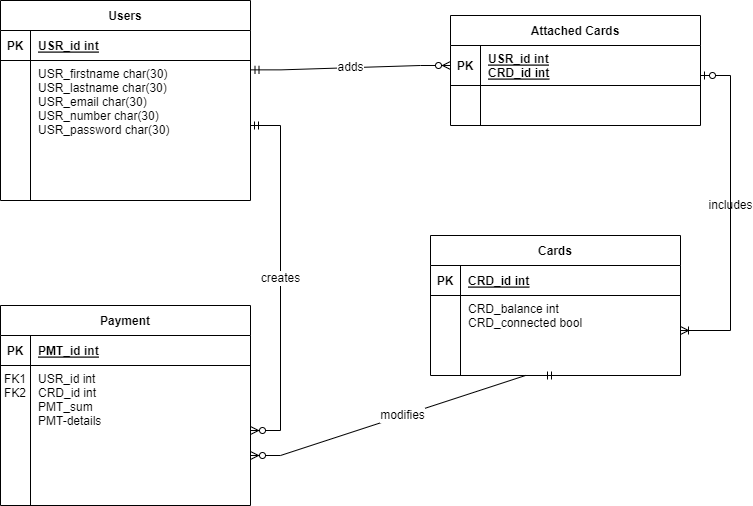

The diagram above was exported from draw.io. Its source (the exported page's mxGraphModel, read from the mxfile embedded in the PNG):
<mxGraphModel dx="998" dy="548" grid="1" gridSize="10" guides="1" tooltips="1" connect="1" arrows="1" fold="1" page="1" pageScale="1" pageWidth="850" pageHeight="1100" math="0" shadow="0" extFonts="Permanent Marker^https://fonts.googleapis.com/css?family=Permanent+Marker">
  <root>
    <mxCell id="0" />
    <mxCell id="1" parent="0" />
    <mxCell id="C-vyLk0tnHw3VtMMgP7b-2" value="Attached Cards" style="shape=table;startSize=30;container=1;collapsible=1;childLayout=tableLayout;fixedRows=1;rowLines=0;fontStyle=1;align=center;resizeLast=1;" parent="1" vertex="1">
      <mxGeometry x="500" y="100" width="250" height="110" as="geometry" />
    </mxCell>
    <mxCell id="C-vyLk0tnHw3VtMMgP7b-3" value="" style="shape=partialRectangle;collapsible=0;dropTarget=0;pointerEvents=0;fillColor=none;points=[[0,0.5],[1,0.5]];portConstraint=eastwest;top=0;left=0;right=0;bottom=1;" parent="C-vyLk0tnHw3VtMMgP7b-2" vertex="1">
      <mxGeometry y="30" width="250" height="40" as="geometry" />
    </mxCell>
    <mxCell id="C-vyLk0tnHw3VtMMgP7b-4" value="PK" style="shape=partialRectangle;overflow=hidden;connectable=0;fillColor=none;top=0;left=0;bottom=0;right=0;fontStyle=1;" parent="C-vyLk0tnHw3VtMMgP7b-3" vertex="1">
      <mxGeometry width="30" height="40" as="geometry">
        <mxRectangle width="30" height="40" as="alternateBounds" />
      </mxGeometry>
    </mxCell>
    <mxCell id="C-vyLk0tnHw3VtMMgP7b-5" value="USR_id int&#10;CRD_id int" style="shape=partialRectangle;overflow=hidden;connectable=0;fillColor=none;top=0;left=0;bottom=0;right=0;align=left;spacingLeft=6;fontStyle=5;" parent="C-vyLk0tnHw3VtMMgP7b-3" vertex="1">
      <mxGeometry x="30" width="220" height="40" as="geometry">
        <mxRectangle width="220" height="40" as="alternateBounds" />
      </mxGeometry>
    </mxCell>
    <mxCell id="C-vyLk0tnHw3VtMMgP7b-9" value="" style="shape=partialRectangle;collapsible=0;dropTarget=0;pointerEvents=0;fillColor=none;points=[[0,0.5],[1,0.5]];portConstraint=eastwest;top=0;left=0;right=0;bottom=0;" parent="C-vyLk0tnHw3VtMMgP7b-2" vertex="1">
      <mxGeometry y="70" width="250" height="30" as="geometry" />
    </mxCell>
    <mxCell id="C-vyLk0tnHw3VtMMgP7b-10" value="" style="shape=partialRectangle;overflow=hidden;connectable=0;fillColor=none;top=0;left=0;bottom=0;right=0;" parent="C-vyLk0tnHw3VtMMgP7b-9" vertex="1">
      <mxGeometry width="30" height="30" as="geometry">
        <mxRectangle width="30" height="30" as="alternateBounds" />
      </mxGeometry>
    </mxCell>
    <mxCell id="C-vyLk0tnHw3VtMMgP7b-11" value="" style="shape=partialRectangle;overflow=hidden;connectable=0;fillColor=none;top=0;left=0;bottom=0;right=0;align=left;spacingLeft=6;" parent="C-vyLk0tnHw3VtMMgP7b-9" vertex="1">
      <mxGeometry x="30" width="220" height="30" as="geometry">
        <mxRectangle width="220" height="30" as="alternateBounds" />
      </mxGeometry>
    </mxCell>
    <mxCell id="C-vyLk0tnHw3VtMMgP7b-13" value="Cards" style="shape=table;startSize=30;container=1;collapsible=1;childLayout=tableLayout;fixedRows=1;rowLines=0;fontStyle=1;align=center;resizeLast=1;" parent="1" vertex="1">
      <mxGeometry x="480" y="320" width="250" height="140" as="geometry" />
    </mxCell>
    <mxCell id="C-vyLk0tnHw3VtMMgP7b-14" value="" style="shape=partialRectangle;collapsible=0;dropTarget=0;pointerEvents=0;fillColor=none;points=[[0,0.5],[1,0.5]];portConstraint=eastwest;top=0;left=0;right=0;bottom=1;" parent="C-vyLk0tnHw3VtMMgP7b-13" vertex="1">
      <mxGeometry y="30" width="250" height="30" as="geometry" />
    </mxCell>
    <mxCell id="C-vyLk0tnHw3VtMMgP7b-15" value="PK" style="shape=partialRectangle;overflow=hidden;connectable=0;fillColor=none;top=0;left=0;bottom=0;right=0;fontStyle=1;" parent="C-vyLk0tnHw3VtMMgP7b-14" vertex="1">
      <mxGeometry width="30" height="30" as="geometry">
        <mxRectangle width="30" height="30" as="alternateBounds" />
      </mxGeometry>
    </mxCell>
    <mxCell id="C-vyLk0tnHw3VtMMgP7b-16" value="CRD_id int" style="shape=partialRectangle;overflow=hidden;connectable=0;fillColor=none;top=0;left=0;bottom=0;right=0;align=left;spacingLeft=6;fontStyle=5;" parent="C-vyLk0tnHw3VtMMgP7b-14" vertex="1">
      <mxGeometry x="30" width="220" height="30" as="geometry">
        <mxRectangle width="220" height="30" as="alternateBounds" />
      </mxGeometry>
    </mxCell>
    <mxCell id="C-vyLk0tnHw3VtMMgP7b-17" value="" style="shape=partialRectangle;collapsible=0;dropTarget=0;pointerEvents=0;fillColor=none;points=[[0,0.5],[1,0.5]];portConstraint=eastwest;top=0;left=0;right=0;bottom=0;" parent="C-vyLk0tnHw3VtMMgP7b-13" vertex="1">
      <mxGeometry y="60" width="250" height="70" as="geometry" />
    </mxCell>
    <mxCell id="C-vyLk0tnHw3VtMMgP7b-18" value="" style="shape=partialRectangle;overflow=hidden;connectable=0;fillColor=none;top=0;left=0;bottom=0;right=0;" parent="C-vyLk0tnHw3VtMMgP7b-17" vertex="1">
      <mxGeometry width="30" height="70" as="geometry">
        <mxRectangle width="30" height="70" as="alternateBounds" />
      </mxGeometry>
    </mxCell>
    <mxCell id="C-vyLk0tnHw3VtMMgP7b-19" value="CRD_balance int&#10;CRD_connected bool" style="shape=partialRectangle;overflow=hidden;connectable=0;fillColor=none;top=0;left=0;bottom=0;right=0;align=left;spacingLeft=6;verticalAlign=top;" parent="C-vyLk0tnHw3VtMMgP7b-17" vertex="1">
      <mxGeometry x="30" width="220" height="70" as="geometry">
        <mxRectangle width="220" height="70" as="alternateBounds" />
      </mxGeometry>
    </mxCell>
    <mxCell id="C-vyLk0tnHw3VtMMgP7b-23" value="Users" style="shape=table;startSize=30;container=1;collapsible=1;childLayout=tableLayout;fixedRows=1;rowLines=0;fontStyle=1;align=center;resizeLast=1;" parent="1" vertex="1">
      <mxGeometry x="50" y="85" width="250" height="200" as="geometry" />
    </mxCell>
    <mxCell id="C-vyLk0tnHw3VtMMgP7b-24" value="" style="shape=partialRectangle;collapsible=0;dropTarget=0;pointerEvents=0;fillColor=none;points=[[0,0.5],[1,0.5]];portConstraint=eastwest;top=0;left=0;right=0;bottom=1;" parent="C-vyLk0tnHw3VtMMgP7b-23" vertex="1">
      <mxGeometry y="30" width="250" height="30" as="geometry" />
    </mxCell>
    <mxCell id="C-vyLk0tnHw3VtMMgP7b-25" value="PK" style="shape=partialRectangle;overflow=hidden;connectable=0;fillColor=none;top=0;left=0;bottom=0;right=0;fontStyle=1;" parent="C-vyLk0tnHw3VtMMgP7b-24" vertex="1">
      <mxGeometry width="30" height="30" as="geometry">
        <mxRectangle width="30" height="30" as="alternateBounds" />
      </mxGeometry>
    </mxCell>
    <mxCell id="C-vyLk0tnHw3VtMMgP7b-26" value="USR_id int" style="shape=partialRectangle;overflow=hidden;connectable=0;fillColor=none;top=0;left=0;bottom=0;right=0;align=left;spacingLeft=6;fontStyle=5;" parent="C-vyLk0tnHw3VtMMgP7b-24" vertex="1">
      <mxGeometry x="30" width="220" height="30" as="geometry">
        <mxRectangle width="220" height="30" as="alternateBounds" />
      </mxGeometry>
    </mxCell>
    <mxCell id="C-vyLk0tnHw3VtMMgP7b-27" value="" style="shape=partialRectangle;collapsible=0;dropTarget=0;pointerEvents=0;fillColor=none;points=[[0,0.5],[1,0.5]];portConstraint=eastwest;top=0;left=0;right=0;bottom=0;" parent="C-vyLk0tnHw3VtMMgP7b-23" vertex="1">
      <mxGeometry y="60" width="250" height="130" as="geometry" />
    </mxCell>
    <mxCell id="C-vyLk0tnHw3VtMMgP7b-28" value="" style="shape=partialRectangle;overflow=hidden;connectable=0;fillColor=none;top=0;left=0;bottom=0;right=0;" parent="C-vyLk0tnHw3VtMMgP7b-27" vertex="1">
      <mxGeometry width="30" height="130" as="geometry">
        <mxRectangle width="30" height="130" as="alternateBounds" />
      </mxGeometry>
    </mxCell>
    <mxCell id="C-vyLk0tnHw3VtMMgP7b-29" value="USR_firstname char(30)&#10;USR_lastname char(30)&#10;USR_email char(30)&#10;USR_number char(30)&#10;USR_password char(30)" style="shape=partialRectangle;overflow=hidden;connectable=0;fillColor=none;top=0;left=0;bottom=0;right=0;align=left;spacingLeft=6;verticalAlign=top;" parent="C-vyLk0tnHw3VtMMgP7b-27" vertex="1">
      <mxGeometry x="30" width="220" height="130" as="geometry">
        <mxRectangle width="220" height="130" as="alternateBounds" />
      </mxGeometry>
    </mxCell>
    <mxCell id="yFBqh8fO2z_R1THfpomc-1" value="Payment" style="shape=table;startSize=30;container=1;collapsible=1;childLayout=tableLayout;fixedRows=1;rowLines=0;fontStyle=1;align=center;resizeLast=1;" vertex="1" parent="1">
      <mxGeometry x="50" y="390" width="250" height="200" as="geometry" />
    </mxCell>
    <mxCell id="yFBqh8fO2z_R1THfpomc-2" value="" style="shape=partialRectangle;collapsible=0;dropTarget=0;pointerEvents=0;fillColor=none;points=[[0,0.5],[1,0.5]];portConstraint=eastwest;top=0;left=0;right=0;bottom=1;" vertex="1" parent="yFBqh8fO2z_R1THfpomc-1">
      <mxGeometry y="30" width="250" height="30" as="geometry" />
    </mxCell>
    <mxCell id="yFBqh8fO2z_R1THfpomc-3" value="PK" style="shape=partialRectangle;overflow=hidden;connectable=0;fillColor=none;top=0;left=0;bottom=0;right=0;fontStyle=1;" vertex="1" parent="yFBqh8fO2z_R1THfpomc-2">
      <mxGeometry width="30" height="30" as="geometry">
        <mxRectangle width="30" height="30" as="alternateBounds" />
      </mxGeometry>
    </mxCell>
    <mxCell id="yFBqh8fO2z_R1THfpomc-4" value="PMT_id int" style="shape=partialRectangle;overflow=hidden;connectable=0;fillColor=none;top=0;left=0;bottom=0;right=0;align=left;spacingLeft=6;fontStyle=5;" vertex="1" parent="yFBqh8fO2z_R1THfpomc-2">
      <mxGeometry x="30" width="220" height="30" as="geometry">
        <mxRectangle width="220" height="30" as="alternateBounds" />
      </mxGeometry>
    </mxCell>
    <mxCell id="yFBqh8fO2z_R1THfpomc-5" value="" style="shape=partialRectangle;collapsible=0;dropTarget=0;pointerEvents=0;fillColor=none;points=[[0,0.5],[1,0.5]];portConstraint=eastwest;top=0;left=0;right=0;bottom=0;" vertex="1" parent="yFBqh8fO2z_R1THfpomc-1">
      <mxGeometry y="60" width="250" height="130" as="geometry" />
    </mxCell>
    <mxCell id="yFBqh8fO2z_R1THfpomc-6" value="FK1&#10;FK2" style="shape=partialRectangle;overflow=hidden;connectable=0;fillColor=none;top=0;left=0;bottom=0;right=0;verticalAlign=top;" vertex="1" parent="yFBqh8fO2z_R1THfpomc-5">
      <mxGeometry width="30" height="130" as="geometry">
        <mxRectangle width="30" height="130" as="alternateBounds" />
      </mxGeometry>
    </mxCell>
    <mxCell id="yFBqh8fO2z_R1THfpomc-7" value="USR_id int&#10;CRD_id int&#10;PMT_sum&#10;PMT-details" style="shape=partialRectangle;overflow=hidden;connectable=0;fillColor=none;top=0;left=0;bottom=0;right=0;align=left;spacingLeft=6;verticalAlign=top;" vertex="1" parent="yFBqh8fO2z_R1THfpomc-5">
      <mxGeometry x="30" width="220" height="130" as="geometry">
        <mxRectangle width="220" height="130" as="alternateBounds" />
      </mxGeometry>
    </mxCell>
    <mxCell id="yFBqh8fO2z_R1THfpomc-11" value="includes" style="edgeStyle=entityRelationEdgeStyle;fontSize=12;html=1;endArrow=ERoneToMany;startArrow=ERzeroToOne;rounded=0;entryX=1;entryY=0.5;entryDx=0;entryDy=0;labelBackgroundColor=none;" edge="1" parent="1" target="C-vyLk0tnHw3VtMMgP7b-17">
      <mxGeometry x="-0.0448" width="100" height="100" relative="1" as="geometry">
        <mxPoint x="750" y="160" as="sourcePoint" />
        <mxPoint x="400" y="280" as="targetPoint" />
        <mxPoint as="offset" />
      </mxGeometry>
    </mxCell>
    <mxCell id="yFBqh8fO2z_R1THfpomc-13" value="&lt;span style=&quot;background-color: rgb(255 , 255 , 255)&quot;&gt;adds&lt;/span&gt;" style="edgeStyle=entityRelationEdgeStyle;fontSize=12;html=1;endArrow=ERzeroToMany;startArrow=ERmandOne;rounded=0;entryX=0;entryY=0.5;entryDx=0;entryDy=0;exitX=1.002;exitY=0.072;exitDx=0;exitDy=0;exitPerimeter=0;labelBackgroundColor=none;" edge="1" parent="1">
      <mxGeometry width="100" height="100" relative="1" as="geometry">
        <mxPoint x="300.5" y="154.36" as="sourcePoint" />
        <mxPoint x="500" y="150" as="targetPoint" />
      </mxGeometry>
    </mxCell>
    <mxCell id="yFBqh8fO2z_R1THfpomc-14" value="creates" style="edgeStyle=entityRelationEdgeStyle;fontSize=12;html=1;endArrow=ERzeroToMany;startArrow=ERmandOne;rounded=0;exitX=1;exitY=0.5;exitDx=0;exitDy=0;entryX=1;entryY=0.5;entryDx=0;entryDy=0;" edge="1" parent="1" source="C-vyLk0tnHw3VtMMgP7b-27" target="yFBqh8fO2z_R1THfpomc-5">
      <mxGeometry width="100" height="100" relative="1" as="geometry">
        <mxPoint x="-10" y="230" as="sourcePoint" />
        <mxPoint x="40" y="380.79998779296875" as="targetPoint" />
      </mxGeometry>
    </mxCell>
    <mxCell id="yFBqh8fO2z_R1THfpomc-15" value="modifies" style="edgeStyle=entityRelationEdgeStyle;fontSize=12;html=1;endArrow=ERzeroToMany;startArrow=ERmandOne;rounded=0;entryX=1;entryY=0.75;entryDx=0;entryDy=0;exitX=0.5;exitY=1;exitDx=0;exitDy=0;" edge="1" parent="1" source="C-vyLk0tnHw3VtMMgP7b-13" target="yFBqh8fO2z_R1THfpomc-1">
      <mxGeometry width="100" height="100" relative="1" as="geometry">
        <mxPoint x="650" y="460" as="sourcePoint" />
        <mxPoint x="400" y="320" as="targetPoint" />
      </mxGeometry>
    </mxCell>
  </root>
</mxGraphModel>